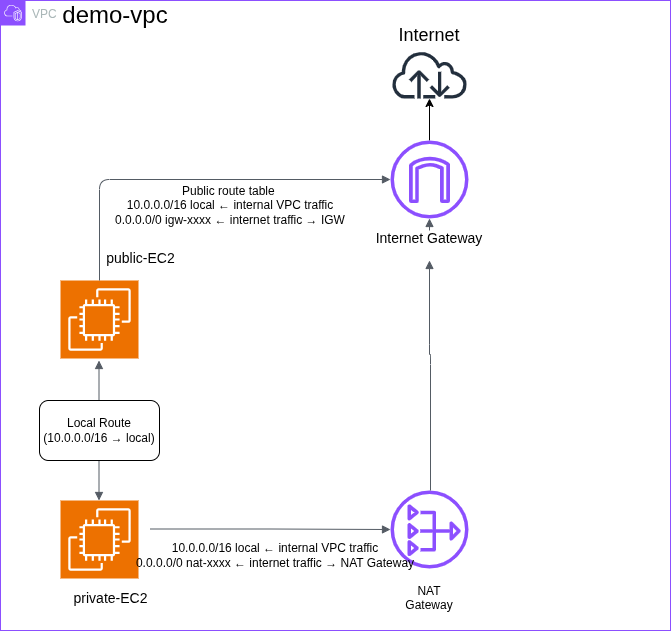

The diagram above was exported from draw.io. Its source (the exported page's mxGraphModel, read from the mxfile embedded in the PNG):
<mxGraphModel dx="2264" dy="1885" grid="1" gridSize="10" guides="1" tooltips="1" connect="1" arrows="1" fold="1" page="1" pageScale="1" pageWidth="850" pageHeight="1100" background="light-dark(#FFFFFF,#FFFFFF)" math="0" shadow="0">
  <root>
    <mxCell id="0" />
    <mxCell id="1" parent="0" />
    <mxCell id="TwpQRPwCwkJK2tNN3IOR-1" parent="1" style="points=[[0,0,0],[0.25,0,0],[0.5,0,0],[0.75,0,0],[1,0,0],[0,1,0],[0.25,1,0],[0.5,1,0],[0.75,1,0],[1,1,0],[0,0.25,0],[0,0.5,0],[0,0.75,0],[1,0.25,0],[1,0.5,0],[1,0.75,0]];outlineConnect=0;fontColor=#232F3E;fillColor=#ED7100;strokeColor=#ffffff;dashed=0;verticalLabelPosition=bottom;verticalAlign=top;align=center;html=1;fontSize=12;fontStyle=0;aspect=fixed;shape=mxgraph.aws4.resourceIcon;resIcon=mxgraph.aws4.ec2;rounded=1;" value="" vertex="1">
      <mxGeometry height="78" width="78" x="30" y="460" as="geometry" />
    </mxCell>
    <mxCell id="TwpQRPwCwkJK2tNN3IOR-2" parent="1" style="points=[[0,0,0],[0.25,0,0],[0.5,0,0],[0.75,0,0],[1,0,0],[0,1,0],[0.25,1,0],[0.5,1,0],[0.75,1,0],[1,1,0],[0,0.25,0],[0,0.5,0],[0,0.75,0],[1,0.25,0],[1,0.5,0],[1,0.75,0]];outlineConnect=0;fontColor=#232F3E;fillColor=#ED7100;strokeColor=#ffffff;dashed=0;verticalLabelPosition=bottom;verticalAlign=top;align=center;html=1;fontSize=12;fontStyle=0;aspect=fixed;shape=mxgraph.aws4.resourceIcon;resIcon=mxgraph.aws4.ec2;rounded=1;" value="" vertex="1">
      <mxGeometry height="78" width="78" x="30" y="240" as="geometry" />
    </mxCell>
    <mxCell id="TwpQRPwCwkJK2tNN3IOR-3" parent="1" style="outlineConnect=0;fontColor=#232F3E;gradientColor=none;fillColor=#232F3D;strokeColor=none;dashed=0;verticalLabelPosition=bottom;verticalAlign=top;align=center;html=1;fontSize=12;fontStyle=0;aspect=fixed;pointerEvents=1;shape=mxgraph.aws4.internet;rounded=1;" value="" vertex="1">
      <mxGeometry height="48" width="78" x="360" y="10" as="geometry" />
    </mxCell>
    <mxCell id="c6unm_qInLz5tGuxjAg1-17" edge="1" parent="1" source="c6unm_qInLz5tGuxjAg1-1" style="edgeStyle=orthogonalEdgeStyle;rounded=1;orthogonalLoop=1;jettySize=auto;html=1;" target="TwpQRPwCwkJK2tNN3IOR-3" value="">
      <mxGeometry relative="1" as="geometry" />
    </mxCell>
    <mxCell id="c6unm_qInLz5tGuxjAg1-1" parent="1" style="outlineConnect=0;fontColor=#232F3E;gradientColor=none;fillColor=#8C4FFF;strokeColor=none;dashed=0;verticalLabelPosition=bottom;verticalAlign=top;align=center;html=1;fontSize=12;fontStyle=0;aspect=fixed;pointerEvents=1;shape=mxgraph.aws4.internet_gateway;rounded=1;" value="" vertex="1">
      <mxGeometry height="78" width="78" x="360" y="100" as="geometry" />
    </mxCell>
    <mxCell id="c6unm_qInLz5tGuxjAg1-2" parent="1" style="outlineConnect=0;fontColor=#232F3E;gradientColor=none;fillColor=#8C4FFF;strokeColor=none;dashed=0;verticalLabelPosition=bottom;verticalAlign=top;align=center;html=1;fontSize=12;fontStyle=0;aspect=fixed;pointerEvents=1;shape=mxgraph.aws4.nat_gateway;rounded=1;" value="" vertex="1">
      <mxGeometry height="78" width="78" x="360" y="450" as="geometry" />
    </mxCell>
    <mxCell id="c6unm_qInLz5tGuxjAg1-11" edge="1" parent="1" source="TwpQRPwCwkJK2tNN3IOR-2" style="edgeStyle=orthogonalEdgeStyle;html=1;endArrow=block;elbow=vertical;startArrow=none;endFill=1;strokeColor=#545B64;rounded=1;exitX=0.5;exitY=0;exitDx=0;exitDy=0;exitPerimeter=0;" target="c6unm_qInLz5tGuxjAg1-1" value="">
      <mxGeometry relative="1" width="100" as="geometry">
        <Array as="points">
          <mxPoint x="69" y="139" />
        </Array>
        <mxPoint x="70" y="210" as="sourcePoint" />
        <mxPoint x="69" y="130" as="targetPoint" />
      </mxGeometry>
    </mxCell>
    <mxCell id="c6unm_qInLz5tGuxjAg1-14" edge="1" parent="1" style="edgeStyle=orthogonalEdgeStyle;html=1;endArrow=block;elbow=vertical;startArrow=none;endFill=1;strokeColor=#545B64;rounded=1;" target="c6unm_qInLz5tGuxjAg1-2" value="">
      <mxGeometry relative="1" width="100" as="geometry">
        <mxPoint x="120" y="488.5" as="sourcePoint" />
        <mxPoint x="220" y="488.5" as="targetPoint" />
      </mxGeometry>
    </mxCell>
    <mxCell id="c6unm_qInLz5tGuxjAg1-15" edge="1" parent="1" source="c6unm_qInLz5tGuxjAg1-21" style="edgeStyle=orthogonalEdgeStyle;html=1;endArrow=block;elbow=vertical;startArrow=none;endFill=1;strokeColor=#545B64;rounded=1;" target="c6unm_qInLz5tGuxjAg1-1" value="">
      <mxGeometry relative="1" width="100" as="geometry">
        <Array as="points" />
        <mxPoint x="438" y="489" as="sourcePoint" />
        <mxPoint x="518" y="488.5" as="targetPoint" />
      </mxGeometry>
    </mxCell>
    <mxCell id="c6unm_qInLz5tGuxjAg1-16" edge="1" parent="1" style="edgeStyle=orthogonalEdgeStyle;html=1;endArrow=block;elbow=vertical;startArrow=block;startFill=1;endFill=1;strokeColor=#545B64;rounded=1;" value="">
      <mxGeometry relative="1" width="100" as="geometry">
        <mxPoint x="68.5" y="320" as="sourcePoint" />
        <mxPoint x="68.5" y="460" as="targetPoint" />
      </mxGeometry>
    </mxCell>
    <mxCell id="c6unm_qInLz5tGuxjAg1-19" parent="1" style="rounded=1;whiteSpace=wrap;html=1;" value="&lt;span&gt;Local Route&#10;&lt;/span&gt;&lt;span&gt;              (10.0.0.0/16 → local)&lt;/span&gt;" vertex="1">
      <mxGeometry height="60" width="120" x="9" y="360" as="geometry" />
    </mxCell>
    <mxCell id="c6unm_qInLz5tGuxjAg1-20" parent="1" style="text;html=1;whiteSpace=wrap;strokeColor=none;fillColor=none;align=center;verticalAlign=middle;rounded=1;" value="NAT Gateway&lt;div&gt;&lt;br&gt;&lt;/div&gt;" vertex="1">
      <mxGeometry height="30" width="60" x="369" y="550" as="geometry" />
    </mxCell>
    <mxCell id="c6unm_qInLz5tGuxjAg1-22" edge="1" parent="1" source="c6unm_qInLz5tGuxjAg1-2" style="edgeStyle=orthogonalEdgeStyle;html=1;endArrow=block;elbow=vertical;startArrow=none;endFill=1;strokeColor=#545B64;rounded=1;" target="c6unm_qInLz5tGuxjAg1-21" value="">
      <mxGeometry relative="1" width="100" as="geometry">
        <Array as="points">
          <mxPoint x="400" y="314" />
          <mxPoint x="399" y="314" />
        </Array>
        <mxPoint x="400" y="450" as="sourcePoint" />
        <mxPoint x="399" y="178" as="targetPoint" />
      </mxGeometry>
    </mxCell>
    <mxCell id="c6unm_qInLz5tGuxjAg1-21" parent="1" style="text;html=1;whiteSpace=wrap;strokeColor=none;fillColor=none;align=center;verticalAlign=middle;rounded=1;" value="&lt;font style=&quot;font-size: 14px;&quot;&gt;Internet Gateway&lt;/font&gt;&lt;div&gt;&lt;br&gt;&lt;/div&gt;" vertex="1">
      <mxGeometry height="30" width="140" x="329" y="190" as="geometry" />
    </mxCell>
    <mxCell id="c6unm_qInLz5tGuxjAg1-23" parent="1" style="text;html=1;whiteSpace=wrap;strokeColor=none;fillColor=none;align=center;verticalAlign=middle;rounded=1;" value="&lt;font style=&quot;font-size: 18px;&quot;&gt;Internet&lt;/font&gt;" vertex="1">
      <mxGeometry height="30" width="92" x="353" y="-20" as="geometry" />
    </mxCell>
    <mxCell id="c6unm_qInLz5tGuxjAg1-25" parent="1" style="points=[[0,0],[0.25,0],[0.5,0],[0.75,0],[1,0],[1,0.25],[1,0.5],[1,0.75],[1,1],[0.75,1],[0.5,1],[0.25,1],[0,1],[0,0.75],[0,0.5],[0,0.25]];outlineConnect=0;gradientColor=none;html=1;whiteSpace=wrap;fontSize=12;fontStyle=0;container=1;pointerEvents=0;collapsible=0;recursiveResize=0;shape=mxgraph.aws4.group;grIcon=mxgraph.aws4.group_vpc2;strokeColor=#8C4FFF;fillColor=none;verticalAlign=top;align=left;spacingLeft=30;fontColor=#AAB7B8;dashed=0;rounded=1;" value="VPC" vertex="1">
      <mxGeometry height="630" width="670" x="-30" y="-40" as="geometry" />
    </mxCell>
    <mxCell id="c6unm_qInLz5tGuxjAg1-32" parent="c6unm_qInLz5tGuxjAg1-25" style="text;html=1;whiteSpace=wrap;strokeColor=none;fillColor=none;align=center;verticalAlign=middle;rounded=1;" value="&lt;font style=&quot;font-size: 14px;&quot;&gt;public-EC2&lt;/font&gt;&lt;div&gt;&lt;br&gt;&lt;/div&gt;" vertex="1">
      <mxGeometry height="30" width="101" x="90" y="250" as="geometry" />
    </mxCell>
    <mxCell id="c6unm_qInLz5tGuxjAg1-33" parent="c6unm_qInLz5tGuxjAg1-25" style="text;html=1;whiteSpace=wrap;strokeColor=none;fillColor=none;align=center;verticalAlign=middle;rounded=1;" value="&lt;font style=&quot;font-size: 14px;&quot;&gt;private-EC2&lt;/font&gt;&lt;div&gt;&lt;br&gt;&lt;/div&gt;" vertex="1">
      <mxGeometry height="30" width="121" x="50" y="590" as="geometry" />
    </mxCell>
    <mxCell id="c6unm_qInLz5tGuxjAg1-34" parent="c6unm_qInLz5tGuxjAg1-25" style="text;html=1;whiteSpace=wrap;strokeColor=none;fillColor=none;align=center;verticalAlign=middle;rounded=1;" value="&lt;font style=&quot;font-size: 24px;&quot;&gt;demo-vpc&lt;/font&gt;" vertex="1">
      <mxGeometry height="30" width="110" x="60" as="geometry" />
    </mxCell>
    <mxCell id="c6unm_qInLz5tGuxjAg1-35" parent="c6unm_qInLz5tGuxjAg1-25" style="text;html=1;whiteSpace=wrap;strokeColor=none;fillColor=none;align=center;verticalAlign=middle;rounded=1;" value="Public r&lt;span style=&quot;background-color: transparent; color: light-dark(rgb(0, 0, 0), rgb(255, 255, 255));&quot;&gt;oute table&amp;nbsp;&lt;/span&gt;&lt;div&gt;10.0.0.0/16    local        ← internal VPC traffic&lt;br&gt;0.0.0.0/0      igw-xxxx     ← internet traffic → IGW&lt;/div&gt;" vertex="1">
      <mxGeometry height="30" width="260" x="100" y="190" as="geometry" />
    </mxCell>
    <mxCell id="c6unm_qInLz5tGuxjAg1-36" parent="c6unm_qInLz5tGuxjAg1-25" style="text;html=1;whiteSpace=wrap;strokeColor=none;fillColor=none;align=center;verticalAlign=middle;rounded=1;" value="10.0.0.0/16    local        ← internal VPC traffic&lt;br/&gt;0.0.0.0/0      nat-xxxx     ← internet traffic → NAT Gateway" vertex="1">
      <mxGeometry height="30" width="290" x="130" y="540" as="geometry" />
    </mxCell>
  </root>
</mxGraphModel>